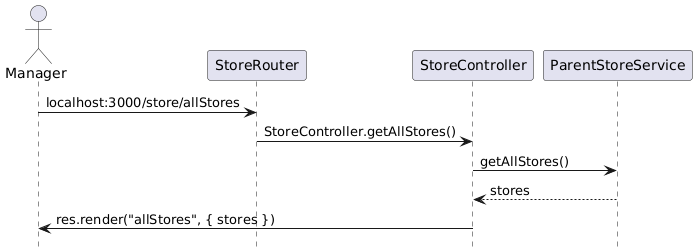

The diagram above was rendered by PlantUML. Its source (embedded in the PNG):
@startuml
actor "Manager" as Manager
hide footbox

Manager -> "StoreRouter" : localhost:3000/store/allStores
"StoreRouter" -> "StoreController": StoreController.getAllStores()
"StoreController" -> "ParentStoreService": getAllStores()
"ParentStoreService" --> "StoreController": stores
StoreController -> "Manager" : res.render("allStores", { stores })
@enduml